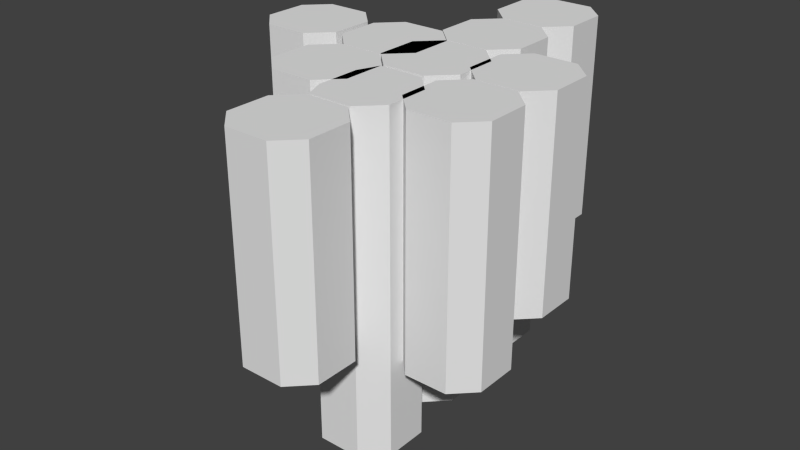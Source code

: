 # Source: CeilingDrop_SaveHaven_LowerLevel.blend  (saved by Blender 2.76.0; exported with 4.5.12 LTS)
import bpy
from mathutils import Matrix  # noqa: F401  (used for matrix-valued properties, if any)

bpy.ops.wm.read_factory_settings(use_empty=True)
scene = bpy.context.scene
scene.name = 'Scene'

# ---- collections
col_collection_1 = bpy.data.collections.new('Collection 1'); scene.collection.children.link(col_collection_1)

# ---- world
world_world = bpy.data.worlds.new('World'); scene.world = world_world
world_world.color = (0.05088, 0.05088, 0.05088)
world_world.use_sun_shadow = False
world_world.sun_shadow_jitter_overblur = 0.0
world_world.cycles.sampling_method = 'MANUAL'
world_world.cycles.sample_map_resolution = 256

# ---- meshes
me_cube_003 = bpy.data.meshes.new('Cube.003')
me_cube_003.from_pydata([(2.841, -1.0, -4.638), (2.347, -0.5054, -4.638), (2.841, -0.5054, -4.855), (2.841, -1.0, 1.0), (2.841, -0.5054, 1.0), (2.347, -0.5054, 1.0), (2.841, 1.0, -4.638), (2.841, 0.5054, -4.855), (2.347, 0.5054, -4.638), (2.841, 0.5054, 1.0), (2.841, 1.0, 1.0), (2.347, 0.5054, 1.0), (3.852, -1.0, -4.638), (3.852, -0.5054, -4.855), (4.347, -0.5054, -4.638), (3.852, -0.5054, 1.0), (3.852, -1.0, 1.0), (4.347, -0.5054, 1.0), (4.347, 0.5054, -4.638), (3.852, 0.5054, -4.855), (3.852, 1.0, -4.638), (3.852, 0.5054, 1.0), (4.347, 0.5054, 1.0), (3.852, 1.0, 1.0), (2.874, 1.011, -3.899), (2.379, 1.506, -3.899), (2.874, 1.506, -4.116), (2.874, 1.011, 1.0), (2.874, 1.506, 1.0), (2.379, 1.506, 1.0), (2.874, 3.011, -3.899), (2.874, 2.516, -4.116), (2.379, 2.516, -3.899), (2.874, 2.516, 1.0), (2.874, 3.011, 1.0), (2.379, 2.516, 1.0), (3.884, 1.011, -3.899), (3.884, 1.506, -4.116), (4.379, 1.506, -3.899), (3.884, 1.506, 1.0), (3.884, 1.011, 1.0), (4.379, 1.506, 1.0), (4.379, 2.516, -3.899), (3.884, 2.516, -4.116), (3.884, 3.011, -3.899), (3.884, 2.516, 1.0), (4.379, 2.516, 1.0), (3.884, 3.011, 1.0), (0.992, -3.582, -3.899), (0.4974, -3.087, -3.899), (0.992, -3.087, -4.116), (0.992, -3.582, 1.0), (0.992, -3.087, 1.0), (0.4974, -3.087, 1.0), (0.992, -1.582, -3.899), (0.992, -2.076, -4.116), (0.4974, -2.076, -3.899), (0.992, -2.076, 1.0), (0.992, -1.582, 1.0), (0.4974, -2.076, 1.0), (2.003, -3.582, -3.899), (2.003, -3.087, -4.116), (2.497, -3.087, -3.899), (2.003, -3.087, 1.0), (2.003, -3.582, 1.0), (2.497, -3.087, 1.0), (2.497, -2.076, -3.899), (2.003, -2.076, -4.116), (2.003, -1.582, -3.899), (2.003, -2.076, 1.0), (2.497, -2.076, 1.0), (2.003, -1.582, 1.0), (-2.643, 1.011, -2.942), (-3.137, 1.506, -2.942), (-2.643, 1.506, -3.159), (-2.643, 1.011, 1.0), (-2.643, 1.506, 1.0), (-3.137, 1.506, 1.0), (-2.643, 3.011, -2.942), (-2.643, 2.516, -3.159), (-3.137, 2.516, -2.942), (-2.643, 2.516, 1.0), (-2.643, 3.011, 1.0), (-3.137, 2.516, 1.0), (-1.632, 1.011, -2.942), (-1.632, 1.506, -3.159), (-1.137, 1.506, -2.942), (-1.632, 1.506, 1.0), (-1.632, 1.011, 1.0), (-1.137, 1.506, 1.0), (-1.137, 2.516, -2.942), (-1.632, 2.516, -3.159), (-1.632, 3.011, -2.942), (-1.632, 2.516, 1.0), (-1.137, 2.516, 1.0), (-1.632, 3.011, 1.0), (0.992, 2.575, -6.222), (0.4974, 3.07, -6.222), (0.992, 3.07, -6.439), (0.992, 2.575, 1.0), (0.992, 3.07, 1.0), (0.4974, 3.07, 1.0), (0.992, 4.575, -6.222), (0.992, 4.081, -6.439), (0.4974, 4.081, -6.222), (0.992, 4.081, 1.0), (0.992, 4.575, 1.0), (0.4974, 4.081, 1.0), (2.003, 2.575, -6.222), (2.003, 3.07, -6.439), (2.497, 3.07, -6.222), (2.003, 3.07, 1.0), (2.003, 2.575, 1.0), (2.497, 3.07, 1.0), (2.497, 4.081, -6.222), (2.003, 4.081, -6.439), (2.003, 4.575, -6.222), (2.003, 4.081, 1.0), (2.497, 4.081, 1.0), (2.003, 4.575, 1.0), (-0.4731, 1.011, -3.899), (-0.9677, 1.506, -3.899), (-0.4731, 1.506, -4.116), (-0.4731, 1.011, 1.0), (-0.4731, 1.506, 1.0), (-0.9677, 1.506, 1.0), (-0.4731, 3.011, -3.899), (-0.4731, 2.516, -4.116), (-0.9677, 2.516, -3.899), (-0.4731, 2.516, 1.0), (-0.4731, 3.011, 1.0), (-0.9677, 2.516, 1.0), (0.5377, 1.011, -3.899), (0.5377, 1.506, -4.116), (1.032, 1.506, -3.899), (0.5377, 1.506, 1.0), (0.5377, 1.011, 1.0), (1.032, 1.506, 1.0), (1.032, 2.516, -3.899), (0.5377, 2.516, -4.116), (0.5377, 3.011, -3.899), (0.5377, 2.516, 1.0), (1.032, 2.516, 1.0), (0.5377, 3.011, 1.0), (0.992, 4.591, -3.899), (0.4974, 5.086, -3.899), (0.992, 5.086, -4.116), (0.992, 4.591, 1.0), (0.992, 5.086, 1.0), (0.4974, 5.086, 1.0), (0.992, 6.591, -3.899), (0.992, 6.097, -4.116), (0.4974, 6.097, -3.899), (0.992, 6.097, 1.0), (0.992, 6.591, 1.0), (0.4974, 6.097, 1.0), (2.003, 4.591, -3.899), (2.003, 5.086, -4.116), (2.497, 5.086, -3.899), (2.003, 5.086, 1.0), (2.003, 4.591, 1.0), (2.497, 5.086, 1.0), (2.497, 6.097, -3.899), (2.003, 6.097, -4.116), (2.003, 6.591, -3.899), (2.003, 6.097, 1.0), (2.497, 6.097, 1.0), (2.003, 6.591, 1.0), (0.992, -1.534, -6.795), (0.7944, -1.04, -6.795), (0.992, -1.04, -7.011), (0.992, -1.534, 1.0), (0.992, -1.04, 1.0), (0.7944, -1.04, 1.0), (0.992, 0.4656, -6.795), (0.992, -0.02899, -7.011), (0.7944, -0.02899, -6.795), (0.992, -0.02899, 1.0), (0.992, 0.4656, 1.0), (0.7944, -0.02899, 1.0), (2.003, -1.534, -6.795), (2.003, -1.04, -7.011), (2.497, -1.04, -6.795), (2.003, -1.04, 1.0), (2.003, -1.534, 1.0), (2.497, -1.04, 1.0), (2.497, -0.02899, -6.795), (2.003, -0.02899, -7.011), (2.003, 0.4656, -6.795), (2.003, -0.02899, 1.0), (2.497, -0.02899, 1.0), (2.003, 0.4656, 1.0), (-0.5054, -1.0, -4.638), (-1.0, -0.5054, -4.638), (-0.5054, -0.5054, -4.855), (-0.5054, -1.0, 1.0), (-0.5054, -0.5054, 1.0), (-1.0, -0.5054, 1.0), (-0.5054, 1.0, -4.638), (-0.5054, 0.5054, -4.855), (-1.0, 0.5054, -4.638), (-0.5054, 0.5054, 1.0), (-0.5054, 1.0, 1.0), (-1.0, 0.5054, 1.0), (0.5054, -1.0, -4.638), (0.5054, -0.5054, -4.855), (1.0, -0.5054, -4.638), (0.5054, -0.5054, 1.0), (0.5054, -1.0, 1.0), (1.0, -0.5054, 1.0), (1.0, 0.5054, -4.638), (0.5054, 0.5054, -4.855), (0.5054, 1.0, -4.638), (0.5054, 0.5054, 1.0), (1.0, 0.5054, 1.0), (0.5054, 1.0, 1.0), (0.992, 0.5526, -6.563), (0.4974, 1.047, -6.563), (0.992, 1.047, -6.78), (0.992, 0.5526, 1.0), (0.992, 1.047, 1.0), (0.4974, 1.047, 1.0), (0.992, 2.553, -6.563), (0.992, 2.058, -6.78), (0.4974, 2.058, -6.563), (0.992, 2.058, 1.0), (0.992, 2.553, 1.0), (0.4974, 2.058, 1.0), (2.003, 0.5526, -6.563), (2.003, 1.047, -6.78), (2.497, 1.047, -6.563), (2.003, 1.047, 1.0), (2.003, 0.5526, 1.0), (2.497, 1.047, 1.0), (2.497, 2.058, -6.563), (2.003, 2.058, -6.78), (2.003, 2.553, -6.563), (2.003, 2.058, 1.0), (2.497, 2.058, 1.0), (2.003, 2.553, 1.0)], [], [(2, 7, 19, 13), (22, 17, 14, 18), (15, 21, 9, 4), (16, 3, 0, 12), (10, 23, 20, 6), (0, 1, 2), (3, 4, 5), (6, 7, 8), (9, 10, 11), (12, 13, 14), (15, 16, 17), (18, 19, 20), (21, 22, 23), (0, 3, 5, 1), (4, 9, 11, 5), (10, 6, 8, 11), (7, 2, 1, 8), (9, 21, 23, 10), (22, 18, 20, 23), (19, 7, 6, 20), (21, 15, 17, 22), (16, 12, 14, 17), (13, 19, 18, 14), (15, 4, 3, 16), (2, 13, 12, 0), (5, 11, 8, 1), (26, 31, 43, 37), (46, 41, 38, 42), (39, 45, 33, 28), (40, 27, 24, 36), (34, 47, 44, 30), (24, 25, 26), (27, 28, 29), (30, 31, 32), (33, 34, 35), (36, 37, 38), (39, 40, 41), (42, 43, 44), (45, 46, 47), (24, 27, 29, 25), (28, 33, 35, 29), (34, 30, 32, 35), (31, 26, 25, 32), (33, 45, 47, 34), (46, 42, 44, 47), (43, 31, 30, 44), (45, 39, 41, 46), (40, 36, 38, 41), (37, 43, 42, 38), (39, 28, 27, 40), (26, 37, 36, 24), (29, 35, 32, 25), (50, 55, 67, 61), (70, 65, 62, 66), (63, 69, 57, 52), (64, 51, 48, 60), (58, 71, 68, 54), (48, 49, 50), (51, 52, 53), (54, 55, 56), (57, 58, 59), (60, 61, 62), (63, 64, 65), (66, 67, 68), (69, 70, 71), (48, 51, 53, 49), (52, 57, 59, 53), (58, 54, 56, 59), (55, 50, 49, 56), (57, 69, 71, 58), (70, 66, 68, 71), (67, 55, 54, 68), (69, 63, 65, 70), (64, 60, 62, 65), (61, 67, 66, 62), (63, 52, 51, 64), (50, 61, 60, 48), (53, 59, 56, 49), (74, 79, 91, 85), (94, 89, 86, 90), (87, 93, 81, 76), (88, 75, 72, 84), (82, 95, 92, 78), (72, 73, 74), (75, 76, 77), (78, 79, 80), (81, 82, 83), (84, 85, 86), (87, 88, 89), (90, 91, 92), (93, 94, 95), (72, 75, 77, 73), (76, 81, 83, 77), (82, 78, 80, 83), (79, 74, 73, 80), (81, 93, 95, 82), (94, 90, 92, 95), (91, 79, 78, 92), (93, 87, 89, 94), (88, 84, 86, 89), (85, 91, 90, 86), (87, 76, 75, 88), (74, 85, 84, 72), (77, 83, 80, 73), (98, 103, 115, 109), (118, 113, 110, 114), (111, 117, 105, 100), (112, 99, 96, 108), (106, 119, 116, 102), (96, 97, 98), (99, 100, 101), (102, 103, 104), (105, 106, 107), (108, 109, 110), (111, 112, 113), (114, 115, 116), (117, 118, 119), (96, 99, 101, 97), (100, 105, 107, 101), (106, 102, 104, 107), (103, 98, 97, 104), (105, 117, 119, 106), (118, 114, 116, 119), (115, 103, 102, 116), (117, 111, 113, 118), (112, 108, 110, 113), (109, 115, 114, 110), (111, 100, 99, 112), (98, 109, 108, 96), (101, 107, 104, 97), (122, 127, 139, 133), (142, 137, 134, 138), (135, 141, 129, 124), (136, 123, 120, 132), (130, 143, 140, 126), (120, 121, 122), (123, 124, 125), (126, 127, 128), (129, 130, 131), (132, 133, 134), (135, 136, 137), (138, 139, 140), (141, 142, 143), (120, 123, 125, 121), (124, 129, 131, 125), (130, 126, 128, 131), (127, 122, 121, 128), (129, 141, 143, 130), (142, 138, 140, 143), (139, 127, 126, 140), (141, 135, 137, 142), (136, 132, 134, 137), (133, 139, 138, 134), (135, 124, 123, 136), (122, 133, 132, 120), (125, 131, 128, 121), (146, 151, 163, 157), (166, 161, 158, 162), (159, 165, 153, 148), (160, 147, 144, 156), (154, 167, 164, 150), (144, 145, 146), (147, 148, 149), (150, 151, 152), (153, 154, 155), (156, 157, 158), (159, 160, 161), (162, 163, 164), (165, 166, 167), (144, 147, 149, 145), (148, 153, 155, 149), (154, 150, 152, 155), (151, 146, 145, 152), (153, 165, 167, 154), (166, 162, 164, 167), (163, 151, 150, 164), (165, 159, 161, 166), (160, 156, 158, 161), (157, 163, 162, 158), (159, 148, 147, 160), (146, 157, 156, 144), (149, 155, 152, 145), (170, 175, 187, 181), (190, 185, 182, 186), (183, 189, 177, 172), (184, 171, 168, 180), (178, 191, 188, 174), (168, 169, 170), (171, 172, 173), (174, 175, 176), (177, 178, 179), (180, 181, 182), (183, 184, 185), (186, 187, 188), (189, 190, 191), (168, 171, 173, 169), (172, 177, 179, 173), (178, 174, 176, 179), (175, 170, 169, 176), (177, 189, 191, 178), (190, 186, 188, 191), (187, 175, 174, 188), (189, 183, 185, 190), (184, 180, 182, 185), (181, 187, 186, 182), (183, 172, 171, 184), (170, 181, 180, 168), (173, 179, 176, 169), (194, 199, 211, 205), (214, 209, 206, 210), (207, 213, 201, 196), (208, 195, 192, 204), (202, 215, 212, 198), (192, 193, 194), (195, 196, 197), (198, 199, 200), (201, 202, 203), (204, 205, 206), (207, 208, 209), (210, 211, 212), (213, 214, 215), (192, 195, 197, 193), (196, 201, 203, 197), (202, 198, 200, 203), (199, 194, 193, 200), (201, 213, 215, 202), (214, 210, 212, 215), (211, 199, 198, 212), (213, 207, 209, 214), (208, 204, 206, 209), (205, 211, 210, 206), (207, 196, 195, 208), (194, 205, 204, 192), (197, 203, 200, 193), (218, 223, 235, 229), (238, 233, 230, 234), (231, 237, 225, 220), (232, 219, 216, 228), (226, 239, 236, 222), (216, 217, 218), (219, 220, 221), (222, 223, 224), (225, 226, 227), (228, 229, 230), (231, 232, 233), (234, 235, 236), (237, 238, 239), (216, 219, 221, 217), (220, 225, 227, 221), (226, 222, 224, 227), (223, 218, 217, 224), (225, 237, 239, 226), (238, 234, 236, 239), (235, 223, 222, 236), (237, 231, 233, 238), (232, 228, 230, 233), (229, 235, 234, 230), (231, 220, 219, 232), (218, 229, 228, 216), (221, 227, 224, 217)])
_uv = me_cube_003.uv_layers.new(name='UVMap')
_uv.uv.foreach_set('vector', [0.0, 0.0, 1.0, 0.0, 1.0, 1.0, 0.0, 1.0, 0.0, 0.0, 1.0, 0.0, 1.0, 1.0, 0.0, 1.0, 0.0, 0.0, 1.0, 0.0, 1.0, 1.0, 0.0, 1.0, 0.0, 0.0, 1.0, 0.0, 1.0, 1.0, 0.0, 1.0, 0.0, 0.0, 1.0, 0.0, 1.0, 1.0, 0.0, 1.0, 0.0, 0.0, 1.0, 0.0, 1.0, 1.0, 0.0, 0.0, 1.0, 0.0, 1.0, 1.0, 0.0, 0.0, 1.0, 0.0, 1.0, 1.0, 0.0, 0.0, 1.0, 0.0, 1.0, 1.0, 0.0, 0.0, 1.0, 0.0, 1.0, 1.0, 0.0, 0.0, 1.0, 0.0, 1.0, 1.0, 0.0, 0.0, 1.0, 0.0, 1.0, 1.0, 0.0, 0.0, 1.0, 0.0, 1.0, 1.0, 0.0, 0.0, 1.0, 0.0, 1.0, 1.0, 0.0, 1.0, 0.0, 0.0, 1.0, 0.0, 1.0, 1.0, 0.0, 1.0, 0.0, 0.0, 1.0, 0.0, 1.0, 1.0, 0.0, 1.0, 0.0, 0.0, 1.0, 0.0, 1.0, 1.0, 0.0, 1.0, 0.0, 0.0, 1.0, 0.0, 1.0, 1.0, 0.0, 1.0, 0.0, 0.0, 1.0, 0.0, 1.0, 1.0, 0.0, 1.0, 0.0, 0.0, 1.0, 0.0, 1.0, 1.0, 0.0, 1.0, 0.0, 0.0, 1.0, 0.0, 1.0, 1.0, 0.0, 1.0, 0.0, 0.0, 1.0, 0.0, 1.0, 1.0, 0.0, 1.0, 0.0, 0.0, 1.0, 0.0, 1.0, 1.0, 0.0, 1.0, 0.0, 0.0, 1.0, 0.0, 1.0, 1.0, 0.0, 1.0, 0.0, 0.0, 1.0, 0.0, 1.0, 1.0, 0.0, 1.0, 0.0, 0.0, 1.0, 0.0, 1.0, 1.0, 0.0, 1.0, 0.0, 0.0, 1.0, 0.0, 1.0, 1.0, 0.0, 1.0, 0.0, 0.0, 1.0, 0.0, 1.0, 1.0, 0.0, 1.0, 0.0, 0.0, 1.0, 0.0, 1.0, 1.0, 0.0, 1.0, 0.0, 0.0, 1.0, 0.0, 1.0, 1.0, 0.0, 1.0, 0.0, 0.0, 1.0, 0.0, 1.0, 1.0, 0.0, 1.0, 0.0, 0.0, 1.0, 0.0, 1.0, 1.0, 0.0, 0.0, 1.0, 0.0, 1.0, 1.0, 0.0, 0.0, 1.0, 0.0, 1.0, 1.0, 0.0, 0.0, 1.0, 0.0, 1.0, 1.0, 0.0, 0.0, 1.0, 0.0, 1.0, 1.0, 0.0, 0.0, 1.0, 0.0, 1.0, 1.0, 0.0, 0.0, 1.0, 0.0, 1.0, 1.0, 0.0, 0.0, 1.0, 0.0, 1.0, 1.0, 0.0, 0.0, 1.0, 0.0, 1.0, 1.0, 0.0, 1.0, 0.0, 0.0, 1.0, 0.0, 1.0, 1.0, 0.0, 1.0, 0.0, 0.0, 1.0, 0.0, 1.0, 1.0, 0.0, 1.0, 0.0, 0.0, 1.0, 0.0, 1.0, 1.0, 0.0, 1.0, 0.0, 0.0, 1.0, 0.0, 1.0, 1.0, 0.0, 1.0, 0.0, 0.0, 1.0, 0.0, 1.0, 1.0, 0.0, 1.0, 0.0, 0.0, 1.0, 0.0, 1.0, 1.0, 0.0, 1.0, 0.0, 0.0, 1.0, 0.0, 1.0, 1.0, 0.0, 1.0, 0.0, 0.0, 1.0, 0.0, 1.0, 1.0, 0.0, 1.0, 0.0, 0.0, 1.0, 0.0, 1.0, 1.0, 0.0, 1.0, 0.0, 0.0, 1.0, 0.0, 1.0, 1.0, 0.0, 1.0, 0.0, 0.0, 1.0, 0.0, 1.0, 1.0, 0.0, 1.0, 0.0, 0.0, 1.0, 0.0, 1.0, 1.0, 0.0, 1.0, 0.0, 0.0, 1.0, 0.0, 1.0, 1.0, 0.0, 1.0, 0.0, 0.0, 1.0, 0.0, 1.0, 1.0, 0.0, 1.0, 0.0, 0.0, 1.0, 0.0, 1.0, 1.0, 0.0, 1.0, 0.0, 0.0, 1.0, 0.0, 1.0, 1.0, 0.0, 1.0, 0.0, 0.0, 1.0, 0.0, 1.0, 1.0, 0.0, 1.0, 0.0, 0.0, 1.0, 0.0, 1.0, 1.0, 0.0, 0.0, 1.0, 0.0, 1.0, 1.0, 0.0, 0.0, 1.0, 0.0, 1.0, 1.0, 0.0, 0.0, 1.0, 0.0, 1.0, 1.0, 0.0, 0.0, 1.0, 0.0, 1.0, 1.0, 0.0, 0.0, 1.0, 0.0, 1.0, 1.0, 0.0, 0.0, 1.0, 0.0, 1.0, 1.0, 0.0, 0.0, 1.0, 0.0, 1.0, 1.0, 0.0, 0.0, 1.0, 0.0, 1.0, 1.0, 0.0, 1.0, 0.0, 0.0, 1.0, 0.0, 1.0, 1.0, 0.0, 1.0, 0.0, 0.0, 1.0, 0.0, 1.0, 1.0, 0.0, 1.0, 0.0, 0.0, 1.0, 0.0, 1.0, 1.0, 0.0, 1.0, 0.0, 0.0, 1.0, 0.0, 1.0, 1.0, 0.0, 1.0, 0.0, 0.0, 1.0, 0.0, 1.0, 1.0, 0.0, 1.0, 0.0, 0.0, 1.0, 0.0, 1.0, 1.0, 0.0, 1.0, 0.0, 0.0, 1.0, 0.0, 1.0, 1.0, 0.0, 1.0, 0.0, 0.0, 1.0, 0.0, 1.0, 1.0, 0.0, 1.0, 0.0, 0.0, 1.0, 0.0, 1.0, 1.0, 0.0, 1.0, 0.0, 0.0, 1.0, 0.0, 1.0, 1.0, 0.0, 1.0, 0.0, 0.0, 1.0, 0.0, 1.0, 1.0, 0.0, 1.0, 0.0, 0.0, 1.0, 0.0, 1.0, 1.0, 0.0, 1.0, 0.0, 0.0, 1.0, 0.0, 1.0, 1.0, 0.0, 1.0, 0.0, 0.0, 1.0, 0.0, 1.0, 1.0, 0.0, 1.0, 0.0, 0.0, 1.0, 0.0, 1.0, 1.0, 0.0, 1.0, 0.0, 0.0, 1.0, 0.0, 1.0, 1.0, 0.0, 1.0, 0.0, 0.0, 1.0, 0.0, 1.0, 1.0, 0.0, 1.0, 0.0, 0.0, 1.0, 0.0, 1.0, 1.0, 0.0, 0.0, 1.0, 0.0, 1.0, 1.0, 0.0, 0.0, 1.0, 0.0, 1.0, 1.0, 0.0, 0.0, 1.0, 0.0, 1.0, 1.0, 0.0, 0.0, 1.0, 0.0, 1.0, 1.0, 0.0, 0.0, 1.0, 0.0, 1.0, 1.0, 0.0, 0.0, 1.0, 0.0, 1.0, 1.0, 0.0, 0.0, 1.0, 0.0, 1.0, 1.0, 0.0, 0.0, 1.0, 0.0, 1.0, 1.0, 0.0, 1.0, 0.0, 0.0, 1.0, 0.0, 1.0, 1.0, 0.0, 1.0, 0.0, 0.0, 1.0, 0.0, 1.0, 1.0, 0.0, 1.0, 0.0, 0.0, 1.0, 0.0, 1.0, 1.0, 0.0, 1.0, 0.0, 0.0, 1.0, 0.0, 1.0, 1.0, 0.0, 1.0, 0.0, 0.0, 1.0, 0.0, 1.0, 1.0, 0.0, 1.0, 0.0, 0.0, 1.0, 0.0, 1.0, 1.0, 0.0, 1.0, 0.0, 0.0, 1.0, 0.0, 1.0, 1.0, 0.0, 1.0, 0.0, 0.0, 1.0, 0.0, 1.0, 1.0, 0.0, 1.0, 0.0, 0.0, 1.0, 0.0, 1.0, 1.0, 0.0, 1.0, 0.0, 0.0, 1.0, 0.0, 1.0, 1.0, 0.0, 1.0, 0.0, 0.0, 1.0, 0.0, 1.0, 1.0, 0.0, 1.0, 0.0, 0.0, 1.0, 0.0, 1.0, 1.0, 0.0, 1.0, 0.0, 0.0, 1.0, 0.0, 1.0, 1.0, 0.0, 1.0, 0.0, 0.0, 1.0, 0.0, 1.0, 1.0, 0.0, 1.0, 0.0, 0.0, 1.0, 0.0, 1.0, 1.0, 0.0, 1.0, 0.0, 0.0, 1.0, 0.0, 1.0, 1.0, 0.0, 1.0, 0.0, 0.0, 1.0, 0.0, 1.0, 1.0, 0.0, 1.0, 0.0, 0.0, 1.0, 0.0, 1.0, 1.0, 0.0, 0.0, 1.0, 0.0, 1.0, 1.0, 0.0, 0.0, 1.0, 0.0, 1.0, 1.0, 0.0, 0.0, 1.0, 0.0, 1.0, 1.0, 0.0, 0.0, 1.0, 0.0, 1.0, 1.0, 0.0, 0.0, 1.0, 0.0, 1.0, 1.0, 0.0, 0.0, 1.0, 0.0, 1.0, 1.0, 0.0, 0.0, 1.0, 0.0, 1.0, 1.0, 0.0, 0.0, 1.0, 0.0, 1.0, 1.0, 0.0, 1.0, 0.0, 0.0, 1.0, 0.0, 1.0, 1.0, 0.0, 1.0, 0.0, 0.0, 1.0, 0.0, 1.0, 1.0, 0.0, 1.0, 0.0, 0.0, 1.0, 0.0, 1.0, 1.0, 0.0, 1.0, 0.0, 0.0, 1.0, 0.0, 1.0, 1.0, 0.0, 1.0, 0.0, 0.0, 1.0, 0.0, 1.0, 1.0, 0.0, 1.0, 0.0, 0.0, 1.0, 0.0, 1.0, 1.0, 0.0, 1.0, 0.0, 0.0, 1.0, 0.0, 1.0, 1.0, 0.0, 1.0, 0.0, 0.0, 1.0, 0.0, 1.0, 1.0, 0.0, 1.0, 0.0, 0.0, 1.0, 0.0, 1.0, 1.0, 0.0, 1.0, 0.0, 0.0, 1.0, 0.0, 1.0, 1.0, 0.0, 1.0, 0.0, 0.0, 1.0, 0.0, 1.0, 1.0, 0.0, 1.0, 0.0, 0.0, 1.0, 0.0, 1.0, 1.0, 0.0, 1.0, 0.0, 0.0, 1.0, 0.0, 1.0, 1.0, 0.0, 1.0, 0.0, 0.0, 1.0, 0.0, 1.0, 1.0, 0.0, 1.0, 0.0, 0.0, 1.0, 0.0, 1.0, 1.0, 0.0, 1.0, 0.0, 0.0, 1.0, 0.0, 1.0, 1.0, 0.0, 1.0, 0.0, 0.0, 1.0, 0.0, 1.0, 1.0, 0.0, 1.0, 0.0, 0.0, 1.0, 0.0, 1.0, 1.0, 0.0, 0.0, 1.0, 0.0, 1.0, 1.0, 0.0, 0.0, 1.0, 0.0, 1.0, 1.0, 0.0, 0.0, 1.0, 0.0, 1.0, 1.0, 0.0, 0.0, 1.0, 0.0, 1.0, 1.0, 0.0, 0.0, 1.0, 0.0, 1.0, 1.0, 0.0, 0.0, 1.0, 0.0, 1.0, 1.0, 0.0, 0.0, 1.0, 0.0, 1.0, 1.0, 0.0, 0.0, 1.0, 0.0, 1.0, 1.0, 0.0, 1.0, 0.0, 0.0, 1.0, 0.0, 1.0, 1.0, 0.0, 1.0, 0.0, 0.0, 1.0, 0.0, 1.0, 1.0, 0.0, 1.0, 0.0, 0.0, 1.0, 0.0, 1.0, 1.0, 0.0, 1.0, 0.0, 0.0, 1.0, 0.0, 1.0, 1.0, 0.0, 1.0, 0.0, 0.0, 1.0, 0.0, 1.0, 1.0, 0.0, 1.0, 0.0, 0.0, 1.0, 0.0, 1.0, 1.0, 0.0, 1.0, 0.0, 0.0, 1.0, 0.0, 1.0, 1.0, 0.0, 1.0, 0.0, 0.0, 1.0, 0.0, 1.0, 1.0, 0.0, 1.0, 0.0, 0.0, 1.0, 0.0, 1.0, 1.0, 0.0, 1.0, 0.0, 0.0, 1.0, 0.0, 1.0, 1.0, 0.0, 1.0, 0.0, 0.0, 1.0, 0.0, 1.0, 1.0, 0.0, 1.0, 0.0, 0.0, 1.0, 0.0, 1.0, 1.0, 0.0, 1.0, 0.0, 0.0, 1.0, 0.0, 1.0, 1.0, 0.0, 1.0, 0.0, 0.0, 1.0, 0.0, 1.0, 1.0, 0.0, 1.0, 0.0, 0.0, 1.0, 0.0, 1.0, 1.0, 0.0, 1.0, 0.0, 0.0, 1.0, 0.0, 1.0, 1.0, 0.0, 1.0, 0.0, 0.0, 1.0, 0.0, 1.0, 1.0, 0.0, 1.0, 0.0, 0.0, 1.0, 0.0, 1.0, 1.0, 0.0, 0.0, 1.0, 0.0, 1.0, 1.0, 0.0, 0.0, 1.0, 0.0, 1.0, 1.0, 0.0, 0.0, 1.0, 0.0, 1.0, 1.0, 0.0, 0.0, 1.0, 0.0, 1.0, 1.0, 0.0, 0.0, 1.0, 0.0, 1.0, 1.0, 0.0, 0.0, 1.0, 0.0, 1.0, 1.0, 0.0, 0.0, 1.0, 0.0, 1.0, 1.0, 0.0, 0.0, 1.0, 0.0, 1.0, 1.0, 0.0, 1.0, 0.0, 0.0, 1.0, 0.0, 1.0, 1.0, 0.0, 1.0, 0.0, 0.0, 1.0, 0.0, 1.0, 1.0, 0.0, 1.0, 0.0, 0.0, 1.0, 0.0, 1.0, 1.0, 0.0, 1.0, 0.0, 0.0, 1.0, 0.0, 1.0, 1.0, 0.0, 1.0, 0.0, 0.0, 1.0, 0.0, 1.0, 1.0, 0.0, 1.0, 0.0, 0.0, 1.0, 0.0, 1.0, 1.0, 0.0, 1.0, 0.0, 0.0, 1.0, 0.0, 1.0, 1.0, 0.0, 1.0, 0.0, 0.0, 1.0, 0.0, 1.0, 1.0, 0.0, 1.0, 0.0, 0.0, 1.0, 0.0, 1.0, 1.0, 0.0, 1.0, 0.0, 0.0, 1.0, 0.0, 1.0, 1.0, 0.0, 1.0, 0.0, 0.0, 1.0, 0.0, 1.0, 1.0, 0.0, 1.0, 0.0, 0.0, 1.0, 0.0, 1.0, 1.0, 0.0, 1.0, 0.0, 0.0, 1.0, 0.0, 1.0, 1.0, 0.0, 1.0, 0.0, 0.0, 1.0, 0.0, 1.0, 1.0, 0.0, 1.0, 0.0, 0.0, 1.0, 0.0, 1.0, 1.0, 0.0, 1.0, 0.0, 0.0, 1.0, 0.0, 1.0, 1.0, 0.0, 1.0, 0.0, 0.0, 1.0, 0.0, 1.0, 1.0, 0.0, 1.0, 0.0, 0.0, 1.0, 0.0, 1.0, 1.0, 0.0, 0.0, 1.0, 0.0, 1.0, 1.0, 0.0, 0.0, 1.0, 0.0, 1.0, 1.0, 0.0, 0.0, 1.0, 0.0, 1.0, 1.0, 0.0, 0.0, 1.0, 0.0, 1.0, 1.0, 0.0, 0.0, 1.0, 0.0, 1.0, 1.0, 0.0, 0.0, 1.0, 0.0, 1.0, 1.0, 0.0, 0.0, 1.0, 0.0, 1.0, 1.0, 0.0, 0.0, 1.0, 0.0, 1.0, 1.0, 0.0, 1.0, 0.0, 0.0, 1.0, 0.0, 1.0, 1.0, 0.0, 1.0, 0.0, 0.0, 1.0, 0.0, 1.0, 1.0, 0.0, 1.0, 0.0, 0.0, 1.0, 0.0, 1.0, 1.0, 0.0, 1.0, 0.0, 0.0, 1.0, 0.0, 1.0, 1.0, 0.0, 1.0, 0.0, 0.0, 1.0, 0.0, 1.0, 1.0, 0.0, 1.0, 0.0, 0.0, 1.0, 0.0, 1.0, 1.0, 0.0, 1.0, 0.0, 0.0, 1.0, 0.0, 1.0, 1.0, 0.0, 1.0, 0.0, 0.0, 1.0, 0.0, 1.0, 1.0, 0.0, 1.0, 0.0, 0.0, 1.0, 0.0, 1.0, 1.0, 0.0, 1.0, 0.0, 0.0, 1.0, 0.0, 1.0, 1.0, 0.0, 1.0, 0.0, 0.0, 1.0, 0.0, 1.0, 1.0, 0.0, 1.0, 0.0, 0.0, 1.0, 0.0, 1.0, 1.0, 0.0, 1.0, 0.0, 0.0, 1.0, 0.0, 1.0, 1.0, 0.0, 1.0, 0.0, 0.0, 1.0, 0.0, 1.0, 1.0, 0.0, 1.0, 0.0, 0.0, 1.0, 0.0, 1.0, 1.0, 0.0, 1.0, 0.0, 0.0, 1.0, 0.0, 1.0, 1.0, 0.0, 1.0, 0.0, 0.0, 1.0, 0.0, 1.0, 1.0, 0.0, 1.0, 0.0, 0.0, 1.0, 0.0, 1.0, 1.0, 0.0, 0.0, 1.0, 0.0, 1.0, 1.0, 0.0, 0.0, 1.0, 0.0, 1.0, 1.0, 0.0, 0.0, 1.0, 0.0, 1.0, 1.0, 0.0, 0.0, 1.0, 0.0, 1.0, 1.0, 0.0, 0.0, 1.0, 0.0, 1.0, 1.0, 0.0, 0.0, 1.0, 0.0, 1.0, 1.0, 0.0, 0.0, 1.0, 0.0, 1.0, 1.0, 0.0, 0.0, 1.0, 0.0, 1.0, 1.0, 0.0, 1.0, 0.0, 0.0, 1.0, 0.0, 1.0, 1.0, 0.0, 1.0, 0.0, 0.0, 1.0, 0.0, 1.0, 1.0, 0.0, 1.0, 0.0, 0.0, 1.0, 0.0, 1.0, 1.0, 0.0, 1.0, 0.0, 0.0, 1.0, 0.0, 1.0, 1.0, 0.0, 1.0, 0.0, 0.0, 1.0, 0.0, 1.0, 1.0, 0.0, 1.0, 0.0, 0.0, 1.0, 0.0, 1.0, 1.0, 0.0, 1.0, 0.0, 0.0, 1.0, 0.0, 1.0, 1.0, 0.0, 1.0, 0.0, 0.0, 1.0, 0.0, 1.0, 1.0, 0.0, 1.0, 0.0, 0.0, 1.0, 0.0, 1.0, 1.0, 0.0, 1.0, 0.0, 0.0, 1.0, 0.0, 1.0, 1.0, 0.0, 1.0, 0.0, 0.0, 1.0, 0.0, 1.0, 1.0, 0.0, 1.0, 0.0, 0.0, 1.0, 0.0, 1.0, 1.0, 0.0, 1.0, 0.0, 0.0, 1.0, 0.0, 1.0, 1.0, 0.0, 1.0, 0.0, 0.0, 1.0, 0.0, 1.0, 1.0, 0.0, 1.0, 0.0, 0.0, 1.0, 0.0, 1.0, 1.0, 0.0, 1.0, 0.0, 0.0, 1.0, 0.0, 1.0, 1.0, 0.0, 1.0, 0.0, 0.0, 1.0, 0.0, 1.0, 1.0, 0.0, 1.0, 0.0, 0.0, 1.0, 0.0, 1.0, 1.0, 0.0, 0.0, 1.0, 0.0, 1.0, 1.0, 0.0, 0.0, 1.0, 0.0, 1.0, 1.0, 0.0, 0.0, 1.0, 0.0, 1.0, 1.0, 0.0, 0.0, 1.0, 0.0, 1.0, 1.0, 0.0, 0.0, 1.0, 0.0, 1.0, 1.0, 0.0, 0.0, 1.0, 0.0, 1.0, 1.0, 0.0, 0.0, 1.0, 0.0, 1.0, 1.0, 0.0, 0.0, 1.0, 0.0, 1.0, 1.0, 0.0, 1.0, 0.0, 0.0, 1.0, 0.0, 1.0, 1.0, 0.0, 1.0, 0.0, 0.0, 1.0, 0.0, 1.0, 1.0, 0.0, 1.0, 0.0, 0.0, 1.0, 0.0, 1.0, 1.0, 0.0, 1.0, 0.0, 0.0, 1.0, 0.0, 1.0, 1.0, 0.0, 1.0, 0.0, 0.0, 1.0, 0.0, 1.0, 1.0, 0.0, 1.0, 0.0, 0.0, 1.0, 0.0, 1.0, 1.0, 0.0, 1.0, 0.0, 0.0, 1.0, 0.0, 1.0, 1.0, 0.0, 1.0, 0.0, 0.0, 1.0, 0.0, 1.0, 1.0, 0.0, 1.0, 0.0, 0.0, 1.0, 0.0, 1.0, 1.0, 0.0, 1.0, 0.0, 0.0, 1.0, 0.0, 1.0, 1.0, 0.0, 1.0, 0.0, 0.0, 1.0, 0.0, 1.0, 1.0, 0.0, 1.0, 0.0, 0.0, 1.0, 0.0, 1.0, 1.0, 0.0, 1.0])
me_cube_003.use_remesh_preserve_volume = False
me_cube_003.use_remesh_preserve_attributes = False
me_cube_003.use_mirror_vertex_groups = False
me_cube_003.update()

# ---- objects
ob_cube_001 = bpy.data.objects.new('Cube.001', me_cube_003)

# ---- transforms, parenting, visibility, modifiers, constraints
ob_cube_001.location = (-1.497, -1.553, -1.0)
ob_cube_001.lineart.crease_threshold = 0.0

# ---- collection membership
col_collection_1.objects.link(ob_cube_001)

# ---- scene / render settings (as saved in the file)
scene.frame_start = 1; scene.frame_end = 250; scene.frame_set(1)
scene.render.engine = 'BLENDER_EEVEE_NEXT'
scene.render.resolution_percentage = 50
scene.render.dither_intensity = 0.0
scene.cycles.use_denoising = False
scene.cycles.samples = 10
scene.cycles.sampling_pattern = 'TABULATED_SOBOL'
scene.cycles.light_sampling_threshold = 0.0
scene.cycles.use_adaptive_sampling = False
scene.cycles.use_light_tree = False
scene.cycles.blur_glossy = 0.0
scene.cycles.pixel_filter_type = 'GAUSSIAN'
scene.cycles.sample_clamp_indirect = 0.0
scene.view_settings.view_transform = 'Standard'
bpy.context.view_layer.update()

# ---- added for rendering (the .blend has no active camera and no usable light): camera, sun
cam_auto = bpy.data.cameras.new('AutoCamera')
cam_auto.lens = 50.0
cam_auto.sensor_width = 36.0
cam_auto.clip_end = 1000.0
ob_auto_camera = bpy.data.objects.new('AutoCamera', cam_auto)
scene.collection.objects.link(ob_auto_camera)
ob_auto_camera.location = (12.9762, -16.6711, 7.0765)
ob_auto_camera.rotation_euler = (1.09748, -7.21219e-08, 0.694738)
scene.camera = ob_auto_camera
light_auto_sun = bpy.data.lights.new('AutoSun', 'SUN')
light_auto_sun.energy = 3.0
light_auto_sun.angle = 0.0523599
ob_auto_sun = bpy.data.objects.new('AutoSun', light_auto_sun)
scene.collection.objects.link(ob_auto_sun)
ob_auto_sun.rotation_euler = (0.872665, 0.174533, 0.523599)
bpy.context.view_layer.update()
